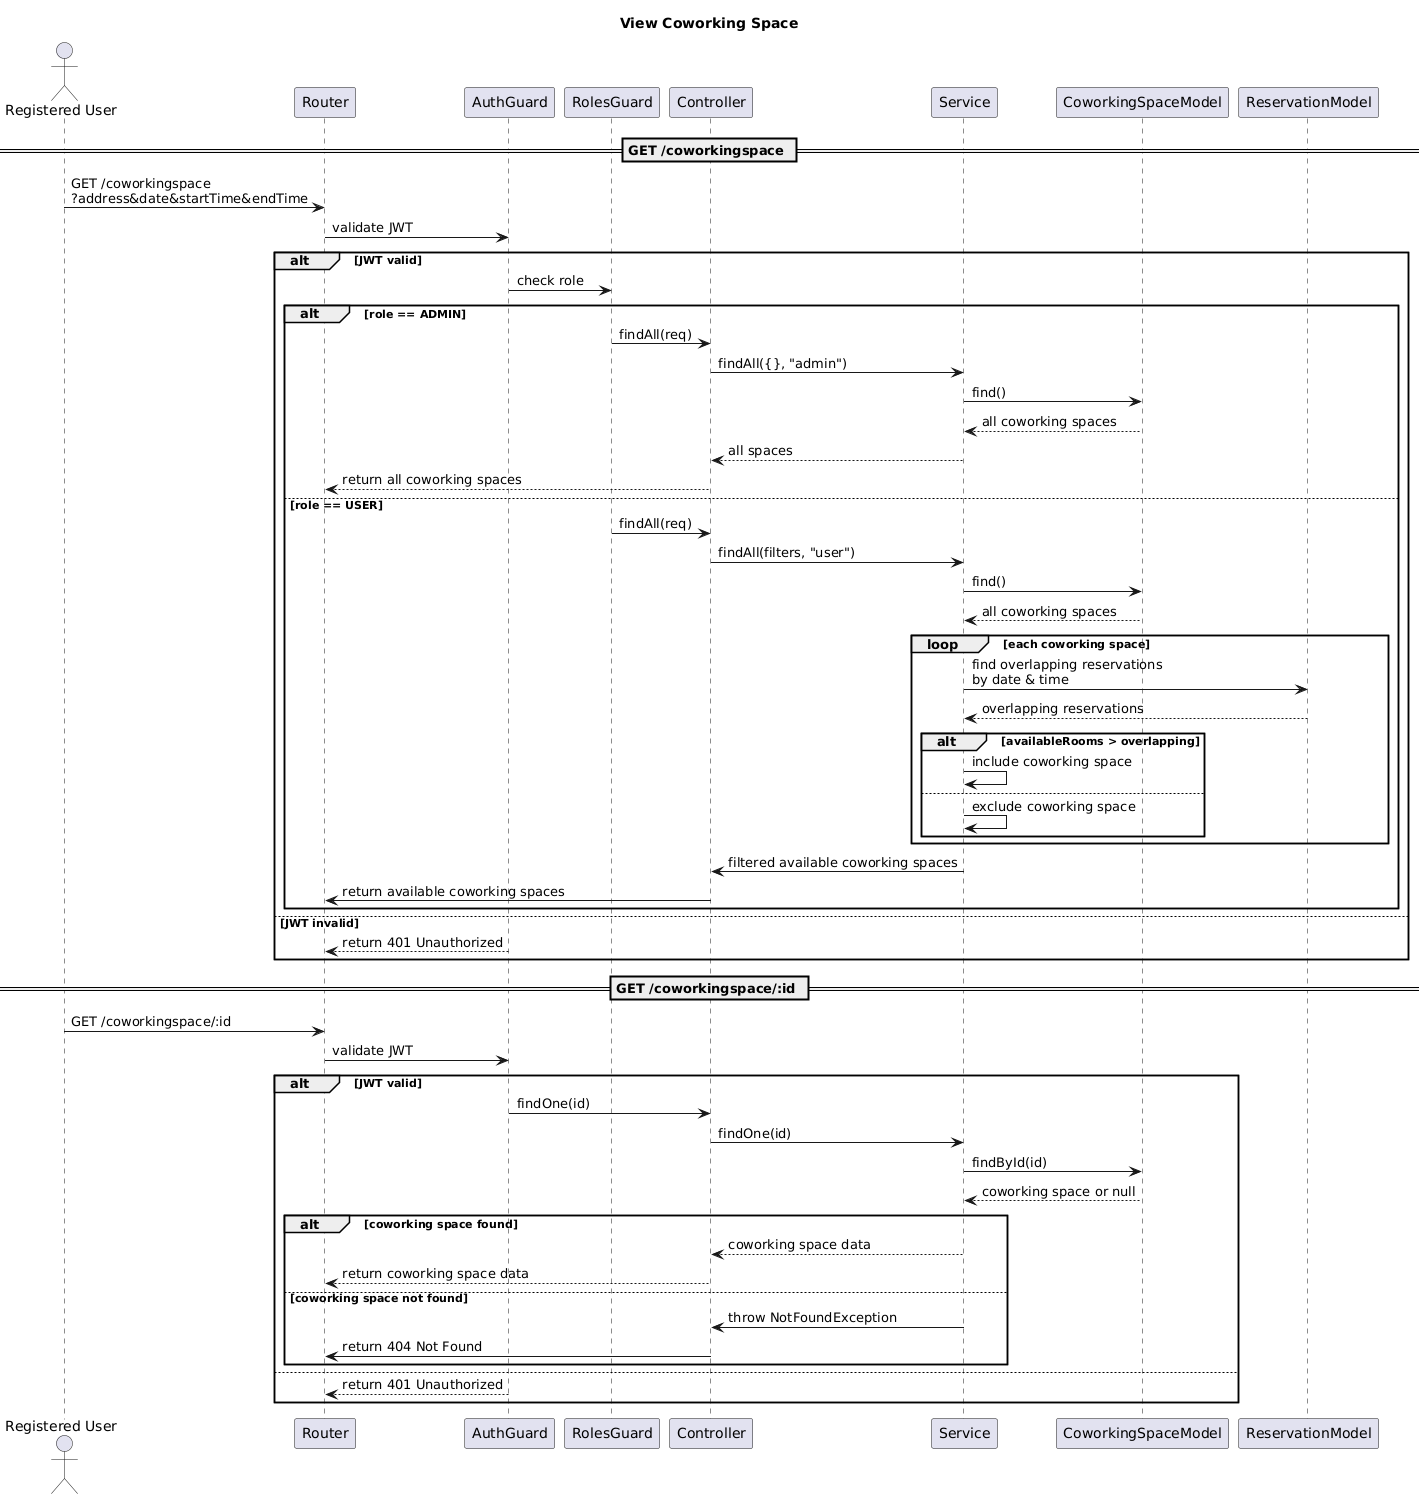

The diagram above was rendered by PlantUML. Its source (embedded in the PNG):
@startuml
title View Coworking Space

actor "Registered User" as Client 
participant "Router" as Router
participant "AuthGuard" as AuthGuard
participant "RolesGuard" as RolesGuard
participant "Controller" as Controller
participant "Service" as Service
participant "CoworkingSpaceModel" as SpaceModel
participant "ReservationModel" as ReservationModel

== GET /coworkingspace ==

Client -> Router: GET /coworkingspace\n?address&date&startTime&endTime
Router -> AuthGuard: validate JWT
alt JWT valid
    AuthGuard -> RolesGuard: check role

    alt role == ADMIN
        RolesGuard -> Controller: findAll(req)
        Controller -> Service: findAll({}, "admin")
        Service -> SpaceModel: find()
        SpaceModel --> Service: all coworking spaces
        Service --> Controller: all spaces
        Controller --> Router: return all coworking spaces
    else role == USER
        RolesGuard -> Controller: findAll(req)
        Controller -> Service: findAll(filters, "user")
        Service -> SpaceModel: find()
        SpaceModel --> Service: all coworking spaces

        loop each coworking space
            Service -> ReservationModel: find overlapping reservations\nby date & time
            ReservationModel --> Service: overlapping reservations

            alt availableRooms > overlapping
                Service -> Service: include coworking space
            else
                Service -> Service: exclude coworking space
            end
        end

        Service -> Controller: filtered available coworking spaces
        Controller -> Router: return available coworking spaces
    end
else JWT invalid
    AuthGuard --> Router: return 401 Unauthorized
end

== GET /coworkingspace/:id ==

Client -> Router: GET /coworkingspace/:id
Router -> AuthGuard: validate JWT
alt JWT valid
    AuthGuard -> Controller: findOne(id)
    Controller -> Service: findOne(id)
    Service -> SpaceModel: findById(id)
    SpaceModel --> Service: coworking space or null

    alt coworking space found
        Service --> Controller: coworking space data
        Controller --> Router: return coworking space data
    else coworking space not found
        Service -> Controller: throw NotFoundException
        Controller -> Router: return 404 Not Found
    end
else
    AuthGuard --> Router: return 401 Unauthorized
end
@enduml